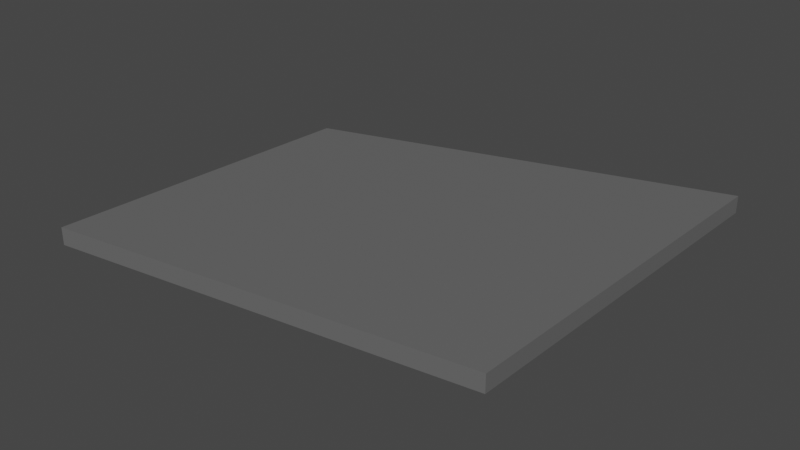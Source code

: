 # Source: d13_armadura_cqvc11.blend  (saved by Blender 3.4.6; exported with 4.5.12 LTS)
import bpy
from mathutils import Matrix  # noqa: F401  (used for matrix-valued properties, if any)

bpy.ops.wm.read_factory_settings(use_empty=True)
scene = bpy.context.scene
scene.name = 'Scene'

# ---- collections
col_terreno_caverna = bpy.data.collections.new('terreno caverna'); scene.collection.children.link(col_terreno_caverna)

# ---- materials (node trees are filled in below, after node groups)
mat_caverna = bpy.data.materials.new('caverna')
mat_caverna.use_transparent_shadow = False

# ---- material node trees
mat_caverna.use_nodes = True; mat_caverna.node_tree.nodes.clear()
_N = mat_caverna.node_tree.nodes; _L = mat_caverna.node_tree.links
n0 = _N.new('ShaderNodeBsdfPrincipled'); n0.name = 'Principled BSDF'; n0.location = (10, 300)
n0.distribution = 'GGX'
n0.subsurface_method = 'RANDOM_WALK_SKIN'
n0.inputs[0].default_value = (0.1329, 0.1329, 0.1329, 1.0)
n0.inputs[3].default_value = 1.45
n0.inputs[27].default_value = (0.0, 0.0, 0.0, 1.0)
n0.inputs[28].default_value = 1.0
n1 = _N.new('ShaderNodeOutputMaterial'); n1.name = 'Material Output'; n1.location = (300, 300)
_L.new(n0.outputs[0], n1.inputs[0])
n1.is_active_output = True

# ---- world
world_world = bpy.data.worlds.new('World'); scene.world = world_world
world_world.use_nodes = True; world_world.node_tree.nodes.clear()
_N = world_world.node_tree.nodes; _L = world_world.node_tree.links
n0 = _N.new('ShaderNodeOutputWorld'); n0.name = 'World Output'; n0.location = (300, 300)
n1 = _N.new('ShaderNodeBackground'); n1.name = 'Background'; n1.location = (10, 300)
n1.inputs[0].default_value = (0.05088, 0.05088, 0.05088, 1.0)
_L.new(n1.outputs[0], n0.inputs[0])
n0.is_active_output = True
world_world.color = (0.05088, 0.05088, 0.05088)
world_world.use_sun_shadow = False
world_world.sun_shadow_jitter_overblur = 0.0

# ---- meshes
me_cube_037 = bpy.data.meshes.new('Cube.037')
me_cube_037.from_pydata([(-9.284, 5.386, 0.4148), (10.06, 11.22, 0.4148), (-10.29, -9.661, 0.4148), (9.51, -6.943, 0.4148), (10.06, 11.22, -0.4148), (-9.284, 5.386, -0.4148), (-10.29, -9.661, -0.4148), (9.51, -6.943, -0.4148)], [], [(2, 3, 1, 0), (6, 5, 4, 7), (3, 7, 4, 1), (1, 4, 5, 0), (2, 6, 7, 3), (0, 5, 6, 2)])
_uv = me_cube_037.uv_layers.new(name='UVMap')
_uv.uv.foreach_set('vector', [0.1276, 0.75, 0.266, 0.75, 0.2677, 0.75, 0.1301, 0.75, 0.1276, 0.75, 0.1301, 0.75, 0.2677, 0.75, 0.266, 0.75, 0.266, 0.75, 0.266, 0.75, 0.2677, 0.75, 0.2677, 0.75, 0.2677, 0.75, 0.2677, 0.75, 0.1301, 0.75, 0.1301, 0.75, 0.1276, 0.75, 0.1276, 0.75, 0.266, 0.75, 0.266, 0.75, 0.1301, 0.75, 0.1301, 0.75, 0.1276, 0.75, 0.1276, 0.75])
me_cube_037.materials.append(mat_caverna)
me_cube_037.update()
arm_armature_034 = bpy.data.armatures.new('Armature.034')  # bones are not reproduced

# ---- objects
ob_d13_armadura_cqvc11 = bpy.data.objects.new('d13 armadura cqvc11', arm_armature_034)
ob_ch_o_que_vai_cair_11 = bpy.data.objects.new('chão que vai cair 11', me_cube_037)

# ---- transforms, parenting, visibility, modifiers, constraints
ob_d13_armadura_cqvc11.location = (90.49, -1026.0, -9.228)
ob_d13_armadura_cqvc11.scale = (2.379, 2.379, 2.379)
ob_ch_o_que_vai_cair_11.parent = ob_d13_armadura_cqvc11
ob_ch_o_que_vai_cair_11.matrix_parent_inverse = Matrix(((0.4204, -0.0, -0.0, -38.04), (-0.0, 0.4204, 0.0, 431.4), (-0.0, -0.0, 0.4204, 3.879), (-0.0, 0.0, -0.0, 1.0)))
ob_ch_o_que_vai_cair_11.location = (87.84, -1028.0, -7.999)
_vg = ob_ch_o_que_vai_cair_11.vertex_groups.new(name='Bone')
_vg.add([0, 1, 2, 3, 4, 5, 6, 7], 1.0, 'REPLACE')
_m = ob_ch_o_que_vai_cair_11.modifiers.new('Armature', 'ARMATURE')
_m.object = ob_d13_armadura_cqvc11

# ---- collection membership
col_terreno_caverna.objects.link(ob_d13_armadura_cqvc11)
col_terreno_caverna.objects.link(ob_ch_o_que_vai_cair_11)

# ---- scene / render settings (as saved in the file)
scene.frame_start = 1; scene.frame_end = 90; scene.frame_set(0)
scene.render.engine = 'BLENDER_EEVEE_NEXT'
scene.cycles.sampling_pattern = 'TABULATED_SOBOL'
scene.cycles.use_light_tree = False
scene.view_settings.view_transform = 'Filmic'
bpy.context.view_layer.update()

# ---- added for rendering (the .blend has no active camera and no usable light): camera, sun
cam_auto = bpy.data.cameras.new('AutoCamera')
cam_auto.lens = 50.0
cam_auto.sensor_width = 36.0
cam_auto.clip_end = 1000.0
ob_auto_camera = bpy.data.objects.new('AutoCamera', cam_auto)
scene.collection.objects.link(ob_auto_camera)
ob_auto_camera.location = (114.718, -1060.07, 13.5917)
ob_auto_camera.rotation_euler = (1.09748, -7.21219e-08, 0.694738)
scene.camera = ob_auto_camera
light_auto_sun = bpy.data.lights.new('AutoSun', 'SUN')
light_auto_sun.energy = 3.0
light_auto_sun.angle = 0.0523599
ob_auto_sun = bpy.data.objects.new('AutoSun', light_auto_sun)
scene.collection.objects.link(ob_auto_sun)
ob_auto_sun.rotation_euler = (0.872665, 0.174533, 0.523599)
bpy.context.view_layer.update()
